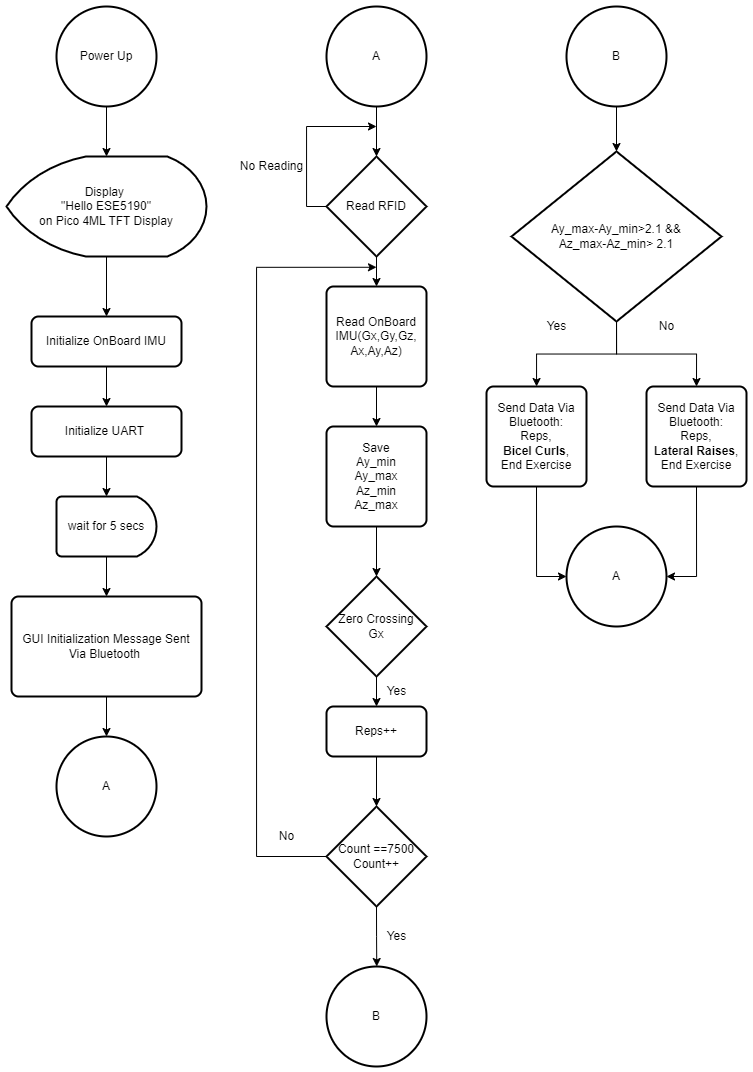

The diagram above was exported from draw.io. Its source (the exported page's mxGraphModel, read from the mxfile embedded in the PNG):
<mxGraphModel dx="1221" dy="566" grid="1" gridSize="10" guides="1" tooltips="1" connect="1" arrows="1" fold="1" page="1" pageScale="1" pageWidth="850" pageHeight="1100" math="0" shadow="0">
  <root>
    <mxCell id="0" />
    <mxCell id="1" parent="0" />
    <mxCell id="bge49NCtW8V2Eg2VFYtV-3" style="edgeStyle=orthogonalEdgeStyle;rounded=0;orthogonalLoop=1;jettySize=auto;html=1;exitX=0.5;exitY=1;exitDx=0;exitDy=0;exitPerimeter=0;entryX=0.5;entryY=0;entryDx=0;entryDy=0;entryPerimeter=0;" edge="1" parent="1" source="bge49NCtW8V2Eg2VFYtV-1" target="bge49NCtW8V2Eg2VFYtV-2">
      <mxGeometry relative="1" as="geometry" />
    </mxCell>
    <mxCell id="bge49NCtW8V2Eg2VFYtV-1" value="Power Up" style="strokeWidth=2;html=1;shape=mxgraph.flowchart.start_2;whiteSpace=wrap;" vertex="1" parent="1">
      <mxGeometry x="370" y="30" width="100" height="100" as="geometry" />
    </mxCell>
    <mxCell id="bge49NCtW8V2Eg2VFYtV-5" style="edgeStyle=orthogonalEdgeStyle;rounded=0;orthogonalLoop=1;jettySize=auto;html=1;exitX=0.5;exitY=1;exitDx=0;exitDy=0;exitPerimeter=0;entryX=0.5;entryY=0;entryDx=0;entryDy=0;" edge="1" parent="1" source="bge49NCtW8V2Eg2VFYtV-2" target="bge49NCtW8V2Eg2VFYtV-4">
      <mxGeometry relative="1" as="geometry" />
    </mxCell>
    <mxCell id="bge49NCtW8V2Eg2VFYtV-2" value="Display&amp;nbsp;&lt;br&gt;&quot;Hello ESE5190&quot;&lt;br&gt;on Pico 4ML TFT Display" style="strokeWidth=2;html=1;shape=mxgraph.flowchart.display;whiteSpace=wrap;" vertex="1" parent="1">
      <mxGeometry x="320" y="180" width="200" height="100" as="geometry" />
    </mxCell>
    <mxCell id="bge49NCtW8V2Eg2VFYtV-7" style="edgeStyle=orthogonalEdgeStyle;rounded=0;orthogonalLoop=1;jettySize=auto;html=1;exitX=0.5;exitY=1;exitDx=0;exitDy=0;entryX=0.5;entryY=0;entryDx=0;entryDy=0;" edge="1" parent="1" source="bge49NCtW8V2Eg2VFYtV-4" target="bge49NCtW8V2Eg2VFYtV-6">
      <mxGeometry relative="1" as="geometry" />
    </mxCell>
    <mxCell id="bge49NCtW8V2Eg2VFYtV-4" value="Initialize OnBoard IMU" style="rounded=1;whiteSpace=wrap;html=1;absoluteArcSize=1;arcSize=14;strokeWidth=2;" vertex="1" parent="1">
      <mxGeometry x="345" y="340" width="150" height="50" as="geometry" />
    </mxCell>
    <mxCell id="bge49NCtW8V2Eg2VFYtV-9" style="edgeStyle=orthogonalEdgeStyle;rounded=0;orthogonalLoop=1;jettySize=auto;html=1;exitX=0.5;exitY=1;exitDx=0;exitDy=0;entryX=0.5;entryY=0;entryDx=0;entryDy=0;entryPerimeter=0;" edge="1" parent="1" source="bge49NCtW8V2Eg2VFYtV-6" target="bge49NCtW8V2Eg2VFYtV-8">
      <mxGeometry relative="1" as="geometry" />
    </mxCell>
    <mxCell id="bge49NCtW8V2Eg2VFYtV-6" value="Initialize UART&amp;nbsp;" style="rounded=1;whiteSpace=wrap;html=1;absoluteArcSize=1;arcSize=14;strokeWidth=2;" vertex="1" parent="1">
      <mxGeometry x="345" y="430" width="150" height="50" as="geometry" />
    </mxCell>
    <mxCell id="bge49NCtW8V2Eg2VFYtV-13" style="edgeStyle=orthogonalEdgeStyle;rounded=0;orthogonalLoop=1;jettySize=auto;html=1;exitX=0.5;exitY=1;exitDx=0;exitDy=0;exitPerimeter=0;" edge="1" parent="1" source="bge49NCtW8V2Eg2VFYtV-8" target="bge49NCtW8V2Eg2VFYtV-11">
      <mxGeometry relative="1" as="geometry" />
    </mxCell>
    <mxCell id="bge49NCtW8V2Eg2VFYtV-8" value="wait for 5 secs" style="strokeWidth=2;html=1;shape=mxgraph.flowchart.delay;whiteSpace=wrap;" vertex="1" parent="1">
      <mxGeometry x="370" y="520" width="100" height="60" as="geometry" />
    </mxCell>
    <mxCell id="bge49NCtW8V2Eg2VFYtV-38" style="edgeStyle=orthogonalEdgeStyle;rounded=0;orthogonalLoop=1;jettySize=auto;html=1;exitX=0.5;exitY=1;exitDx=0;exitDy=0;entryX=0.5;entryY=0;entryDx=0;entryDy=0;entryPerimeter=0;" edge="1" parent="1" source="bge49NCtW8V2Eg2VFYtV-11" target="bge49NCtW8V2Eg2VFYtV-37">
      <mxGeometry relative="1" as="geometry" />
    </mxCell>
    <mxCell id="bge49NCtW8V2Eg2VFYtV-11" value="GUI Initialization Message Sent &lt;br&gt;Via Bluetooth&amp;nbsp;" style="rounded=1;whiteSpace=wrap;html=1;absoluteArcSize=1;arcSize=14;strokeWidth=2;" vertex="1" parent="1">
      <mxGeometry x="325" y="620" width="190" height="100" as="geometry" />
    </mxCell>
    <mxCell id="bge49NCtW8V2Eg2VFYtV-31" style="edgeStyle=orthogonalEdgeStyle;rounded=0;orthogonalLoop=1;jettySize=auto;html=1;exitX=0;exitY=0.5;exitDx=0;exitDy=0;exitPerimeter=0;" edge="1" parent="1" source="bge49NCtW8V2Eg2VFYtV-33">
      <mxGeometry relative="1" as="geometry">
        <mxPoint x="690" y="150" as="targetPoint" />
        <Array as="points">
          <mxPoint x="620" y="230" />
          <mxPoint x="620" y="150" />
        </Array>
      </mxGeometry>
    </mxCell>
    <mxCell id="bge49NCtW8V2Eg2VFYtV-32" style="edgeStyle=orthogonalEdgeStyle;rounded=0;orthogonalLoop=1;jettySize=auto;html=1;exitX=0.5;exitY=1;exitDx=0;exitDy=0;exitPerimeter=0;entryX=0.5;entryY=0;entryDx=0;entryDy=0;" edge="1" parent="1" source="bge49NCtW8V2Eg2VFYtV-33" target="bge49NCtW8V2Eg2VFYtV-35">
      <mxGeometry relative="1" as="geometry" />
    </mxCell>
    <mxCell id="bge49NCtW8V2Eg2VFYtV-33" value="Read RFID" style="strokeWidth=2;html=1;shape=mxgraph.flowchart.decision;whiteSpace=wrap;" vertex="1" parent="1">
      <mxGeometry x="640" y="180" width="100" height="100" as="geometry" />
    </mxCell>
    <mxCell id="bge49NCtW8V2Eg2VFYtV-34" value="No Reading" style="text;html=1;align=center;verticalAlign=middle;resizable=0;points=[];autosize=1;strokeColor=none;fillColor=none;" vertex="1" parent="1">
      <mxGeometry x="540" y="175" width="90" height="30" as="geometry" />
    </mxCell>
    <mxCell id="bge49NCtW8V2Eg2VFYtV-43" style="edgeStyle=orthogonalEdgeStyle;rounded=0;orthogonalLoop=1;jettySize=auto;html=1;exitX=0.5;exitY=1;exitDx=0;exitDy=0;entryX=0.5;entryY=0;entryDx=0;entryDy=0;" edge="1" parent="1" source="bge49NCtW8V2Eg2VFYtV-35" target="bge49NCtW8V2Eg2VFYtV-42">
      <mxGeometry relative="1" as="geometry" />
    </mxCell>
    <mxCell id="bge49NCtW8V2Eg2VFYtV-35" value="Read OnBoard IMU(Gx,Gy,Gz,&lt;br&gt;Ax,Ay,Az)" style="rounded=1;whiteSpace=wrap;html=1;absoluteArcSize=1;arcSize=14;strokeWidth=2;" vertex="1" parent="1">
      <mxGeometry x="640" y="310" width="100" height="100" as="geometry" />
    </mxCell>
    <mxCell id="bge49NCtW8V2Eg2VFYtV-39" style="edgeStyle=orthogonalEdgeStyle;rounded=0;orthogonalLoop=1;jettySize=auto;html=1;entryX=0.5;entryY=0;entryDx=0;entryDy=0;entryPerimeter=0;" edge="1" parent="1" source="bge49NCtW8V2Eg2VFYtV-36" target="bge49NCtW8V2Eg2VFYtV-33">
      <mxGeometry relative="1" as="geometry" />
    </mxCell>
    <mxCell id="bge49NCtW8V2Eg2VFYtV-36" value="A" style="strokeWidth=2;html=1;shape=mxgraph.flowchart.start_2;whiteSpace=wrap;" vertex="1" parent="1">
      <mxGeometry x="640" y="30" width="100" height="100" as="geometry" />
    </mxCell>
    <mxCell id="bge49NCtW8V2Eg2VFYtV-37" value="A" style="strokeWidth=2;html=1;shape=mxgraph.flowchart.start_2;whiteSpace=wrap;" vertex="1" parent="1">
      <mxGeometry x="370" y="760" width="100" height="100" as="geometry" />
    </mxCell>
    <mxCell id="bge49NCtW8V2Eg2VFYtV-47" style="edgeStyle=orthogonalEdgeStyle;rounded=0;orthogonalLoop=1;jettySize=auto;html=1;exitX=0.5;exitY=1;exitDx=0;exitDy=0;entryX=0.5;entryY=0;entryDx=0;entryDy=0;entryPerimeter=0;" edge="1" parent="1" source="bge49NCtW8V2Eg2VFYtV-42" target="bge49NCtW8V2Eg2VFYtV-45">
      <mxGeometry relative="1" as="geometry" />
    </mxCell>
    <mxCell id="bge49NCtW8V2Eg2VFYtV-42" value="Save&lt;br&gt;Ay_min&lt;br&gt;Ay_max&lt;br&gt;Az_min&lt;br&gt;Az_max" style="rounded=1;whiteSpace=wrap;html=1;absoluteArcSize=1;arcSize=14;strokeWidth=2;" vertex="1" parent="1">
      <mxGeometry x="640" y="450" width="100" height="100" as="geometry" />
    </mxCell>
    <mxCell id="bge49NCtW8V2Eg2VFYtV-49" style="edgeStyle=orthogonalEdgeStyle;rounded=0;orthogonalLoop=1;jettySize=auto;html=1;exitX=0.5;exitY=1;exitDx=0;exitDy=0;exitPerimeter=0;entryX=0.5;entryY=0;entryDx=0;entryDy=0;" edge="1" parent="1" source="bge49NCtW8V2Eg2VFYtV-45" target="bge49NCtW8V2Eg2VFYtV-48">
      <mxGeometry relative="1" as="geometry" />
    </mxCell>
    <mxCell id="bge49NCtW8V2Eg2VFYtV-45" value="Zero Crossing&lt;br&gt;Gx" style="strokeWidth=2;html=1;shape=mxgraph.flowchart.decision;whiteSpace=wrap;" vertex="1" parent="1">
      <mxGeometry x="640" y="600" width="100" height="100" as="geometry" />
    </mxCell>
    <mxCell id="bge49NCtW8V2Eg2VFYtV-52" style="edgeStyle=orthogonalEdgeStyle;rounded=0;orthogonalLoop=1;jettySize=auto;html=1;exitX=0.5;exitY=1;exitDx=0;exitDy=0;entryX=0.5;entryY=0;entryDx=0;entryDy=0;entryPerimeter=0;" edge="1" parent="1" source="bge49NCtW8V2Eg2VFYtV-48">
      <mxGeometry relative="1" as="geometry">
        <mxPoint x="690" y="830" as="targetPoint" />
      </mxGeometry>
    </mxCell>
    <mxCell id="bge49NCtW8V2Eg2VFYtV-48" value="Reps++" style="rounded=1;whiteSpace=wrap;html=1;absoluteArcSize=1;arcSize=14;strokeWidth=2;" vertex="1" parent="1">
      <mxGeometry x="640" y="730" width="100" height="50" as="geometry" />
    </mxCell>
    <mxCell id="bge49NCtW8V2Eg2VFYtV-50" value="Yes" style="text;html=1;align=center;verticalAlign=middle;resizable=0;points=[];autosize=1;strokeColor=none;fillColor=none;" vertex="1" parent="1">
      <mxGeometry x="690" y="700" width="40" height="30" as="geometry" />
    </mxCell>
    <mxCell id="bge49NCtW8V2Eg2VFYtV-67" style="edgeStyle=orthogonalEdgeStyle;rounded=0;orthogonalLoop=1;jettySize=auto;html=1;exitX=0.5;exitY=1;exitDx=0;exitDy=0;entryX=0;entryY=0.5;entryDx=0;entryDy=0;entryPerimeter=0;" edge="1" parent="1" source="bge49NCtW8V2Eg2VFYtV-59" target="bge49NCtW8V2Eg2VFYtV-66">
      <mxGeometry relative="1" as="geometry" />
    </mxCell>
    <mxCell id="bge49NCtW8V2Eg2VFYtV-59" value="Send Data Via Bluetooth:&lt;br&gt;Reps,&lt;br&gt;&lt;b&gt;Bicel Curls&lt;/b&gt;,&lt;br&gt;End Exercise" style="rounded=1;whiteSpace=wrap;html=1;absoluteArcSize=1;arcSize=14;strokeWidth=2;" vertex="1" parent="1">
      <mxGeometry x="800" y="410" width="100" height="100" as="geometry" />
    </mxCell>
    <mxCell id="bge49NCtW8V2Eg2VFYtV-68" style="edgeStyle=orthogonalEdgeStyle;rounded=0;orthogonalLoop=1;jettySize=auto;html=1;exitX=0.5;exitY=1;exitDx=0;exitDy=0;entryX=1;entryY=0.5;entryDx=0;entryDy=0;entryPerimeter=0;" edge="1" parent="1" source="bge49NCtW8V2Eg2VFYtV-61" target="bge49NCtW8V2Eg2VFYtV-66">
      <mxGeometry relative="1" as="geometry" />
    </mxCell>
    <mxCell id="bge49NCtW8V2Eg2VFYtV-61" value="Send Data Via Bluetooth:&lt;br&gt;Reps,&lt;br&gt;&lt;b&gt;Lateral Raises&lt;/b&gt;,&lt;br&gt;End Exercise" style="rounded=1;whiteSpace=wrap;html=1;absoluteArcSize=1;arcSize=14;strokeWidth=2;" vertex="1" parent="1">
      <mxGeometry x="960" y="410" width="100" height="100" as="geometry" />
    </mxCell>
    <mxCell id="bge49NCtW8V2Eg2VFYtV-66" value="A" style="strokeWidth=2;html=1;shape=mxgraph.flowchart.start_2;whiteSpace=wrap;" vertex="1" parent="1">
      <mxGeometry x="880" y="550" width="100" height="100" as="geometry" />
    </mxCell>
    <mxCell id="bge49NCtW8V2Eg2VFYtV-83" style="edgeStyle=orthogonalEdgeStyle;rounded=0;orthogonalLoop=1;jettySize=auto;html=1;" edge="1" parent="1" source="bge49NCtW8V2Eg2VFYtV-71" target="bge49NCtW8V2Eg2VFYtV-59">
      <mxGeometry relative="1" as="geometry" />
    </mxCell>
    <mxCell id="bge49NCtW8V2Eg2VFYtV-84" style="edgeStyle=orthogonalEdgeStyle;rounded=0;orthogonalLoop=1;jettySize=auto;html=1;exitX=0.5;exitY=1;exitDx=0;exitDy=0;exitPerimeter=0;entryX=0.5;entryY=0;entryDx=0;entryDy=0;" edge="1" parent="1" source="bge49NCtW8V2Eg2VFYtV-71" target="bge49NCtW8V2Eg2VFYtV-61">
      <mxGeometry relative="1" as="geometry" />
    </mxCell>
    <mxCell id="bge49NCtW8V2Eg2VFYtV-71" value="Ay_max-Ay_min&amp;gt;2.1 &amp;amp;&amp;amp;&lt;br&gt;Az_max-Az_min&amp;gt; 2.1" style="strokeWidth=2;html=1;shape=mxgraph.flowchart.decision;whiteSpace=wrap;" vertex="1" parent="1">
      <mxGeometry x="825" y="175" width="210" height="170" as="geometry" />
    </mxCell>
    <mxCell id="bge49NCtW8V2Eg2VFYtV-76" style="edgeStyle=orthogonalEdgeStyle;rounded=0;orthogonalLoop=1;jettySize=auto;html=1;exitX=0;exitY=0.5;exitDx=0;exitDy=0;exitPerimeter=0;" edge="1" parent="1" source="bge49NCtW8V2Eg2VFYtV-75">
      <mxGeometry relative="1" as="geometry">
        <mxPoint x="690" y="290.7618931361607" as="targetPoint" />
        <Array as="points">
          <mxPoint x="570" y="880" />
          <mxPoint x="570" y="291" />
        </Array>
      </mxGeometry>
    </mxCell>
    <mxCell id="bge49NCtW8V2Eg2VFYtV-78" style="edgeStyle=orthogonalEdgeStyle;rounded=0;orthogonalLoop=1;jettySize=auto;html=1;exitX=0.5;exitY=1;exitDx=0;exitDy=0;exitPerimeter=0;" edge="1" parent="1" source="bge49NCtW8V2Eg2VFYtV-75">
      <mxGeometry relative="1" as="geometry">
        <mxPoint x="690.2592592592591" y="990" as="targetPoint" />
      </mxGeometry>
    </mxCell>
    <mxCell id="bge49NCtW8V2Eg2VFYtV-75" value="Count ==7500&lt;br&gt;Count++" style="strokeWidth=2;html=1;shape=mxgraph.flowchart.decision;whiteSpace=wrap;" vertex="1" parent="1">
      <mxGeometry x="640" y="830" width="100" height="100" as="geometry" />
    </mxCell>
    <mxCell id="bge49NCtW8V2Eg2VFYtV-77" value="No" style="text;html=1;align=center;verticalAlign=middle;resizable=0;points=[];autosize=1;strokeColor=none;fillColor=none;" vertex="1" parent="1">
      <mxGeometry x="580" y="845" width="40" height="30" as="geometry" />
    </mxCell>
    <mxCell id="bge49NCtW8V2Eg2VFYtV-79" value="B" style="strokeWidth=2;html=1;shape=mxgraph.flowchart.start_2;whiteSpace=wrap;" vertex="1" parent="1">
      <mxGeometry x="640" y="990" width="100" height="100" as="geometry" />
    </mxCell>
    <mxCell id="bge49NCtW8V2Eg2VFYtV-80" value="Yes" style="text;html=1;align=center;verticalAlign=middle;resizable=0;points=[];autosize=1;strokeColor=none;fillColor=none;" vertex="1" parent="1">
      <mxGeometry x="690" y="945" width="40" height="30" as="geometry" />
    </mxCell>
    <mxCell id="bge49NCtW8V2Eg2VFYtV-82" style="edgeStyle=orthogonalEdgeStyle;rounded=0;orthogonalLoop=1;jettySize=auto;html=1;exitX=0.5;exitY=1;exitDx=0;exitDy=0;exitPerimeter=0;entryX=0.5;entryY=0;entryDx=0;entryDy=0;entryPerimeter=0;" edge="1" parent="1" source="bge49NCtW8V2Eg2VFYtV-81" target="bge49NCtW8V2Eg2VFYtV-71">
      <mxGeometry relative="1" as="geometry" />
    </mxCell>
    <mxCell id="bge49NCtW8V2Eg2VFYtV-81" value="B" style="strokeWidth=2;html=1;shape=mxgraph.flowchart.start_2;whiteSpace=wrap;" vertex="1" parent="1">
      <mxGeometry x="880" y="30" width="100" height="100" as="geometry" />
    </mxCell>
    <mxCell id="bge49NCtW8V2Eg2VFYtV-85" value="Yes" style="text;html=1;align=center;verticalAlign=middle;resizable=0;points=[];autosize=1;strokeColor=none;fillColor=none;" vertex="1" parent="1">
      <mxGeometry x="850" y="335" width="40" height="30" as="geometry" />
    </mxCell>
    <mxCell id="bge49NCtW8V2Eg2VFYtV-86" value="No" style="text;html=1;align=center;verticalAlign=middle;resizable=0;points=[];autosize=1;strokeColor=none;fillColor=none;" vertex="1" parent="1">
      <mxGeometry x="960" y="335" width="40" height="30" as="geometry" />
    </mxCell>
  </root>
</mxGraphModel>